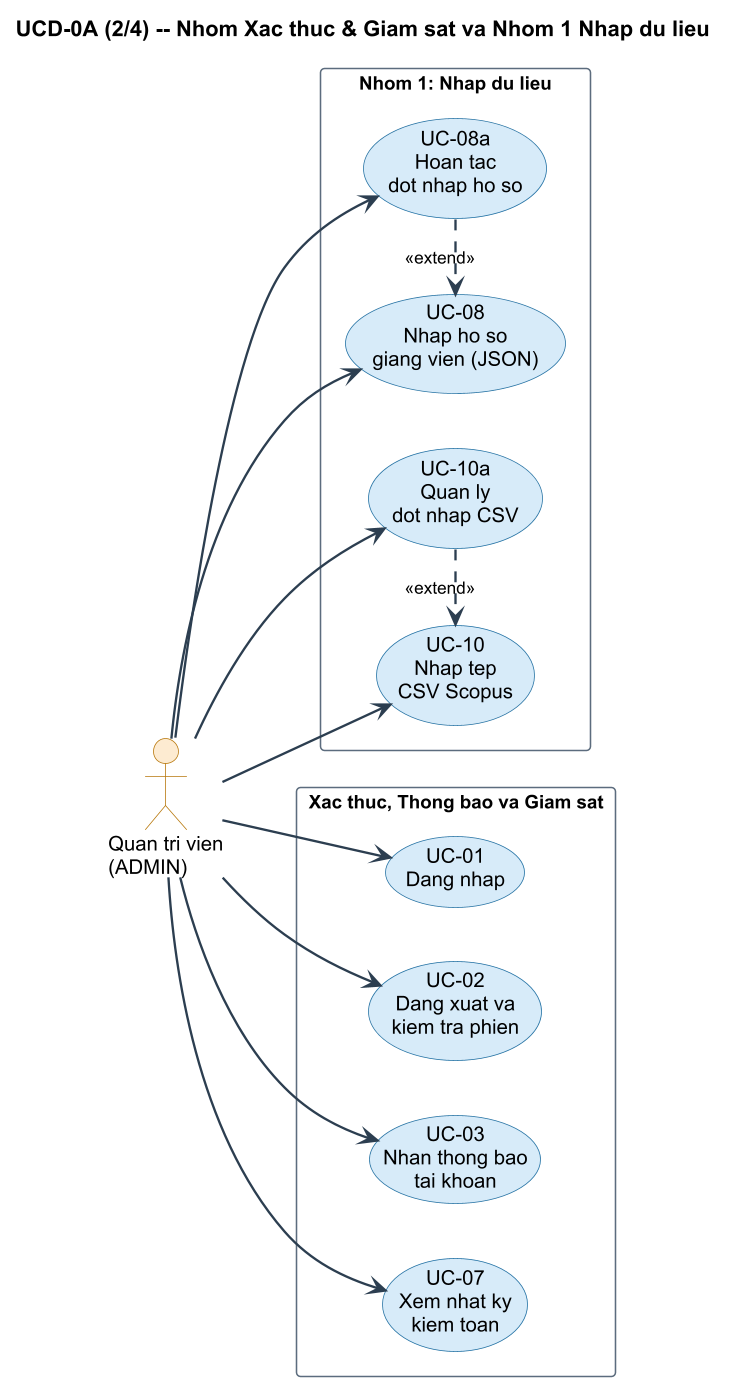

The diagram above was rendered by PlantUML. Its source (embedded in the PNG):
@startuml UCD-0A-P2-xt-g1
' UCD-0A Trang 2/4 — Nhóm Xác thực (XT) và Nhóm 1 (Nhập dữ liệu)
' 8 UC. A4 dọc.
left to right direction
skinparam dpi 150
skinparam defaultFontName "Arial"
skinparam defaultFontSize 13
skinparam shadowing false
skinparam packageStyle rectangle
skinparam ArrowColor #2C3E50
skinparam ArrowFontSize 11
skinparam ArrowThickness 1.5
skinparam usecase {
  BackgroundColor #D6EAF8
  BorderColor #2471A3
  FontSize 13
  FontName "Arial"
}
skinparam actor {
  BackgroundColor #FDEBD0
  BorderColor #B7770D
  FontSize 13
  FontName "Arial"
}
skinparam rectangle {
  BackgroundColor #FEFEFE
  BorderColor #5D6D7E
  FontSize 12
  FontStyle bold
  FontName "Arial"
}

title UCD-0A (2/4) -- Nhom Xac thuc & Giam sat va Nhom 1 Nhap du lieu

actor "Quan tri vien\n(ADMIN)" as ADMIN

rectangle "Xac thuc, Thong bao va Giam sat" {
  usecase "UC-01\nDang nhap" as UC01
  usecase "UC-02\nDang xuat va\nkiem tra phien" as UC02
  usecase "UC-03\nNhan thong bao\ntai khoan" as UC03
  usecase "UC-07\nXem nhat ky\nkiem toan" as UC07
}

rectangle "Nhom 1: Nhap du lieu" {
  usecase "UC-08\nNhap ho so\ngiang vien (JSON)" as UC08
  usecase "UC-08a\nHoan tac\ndot nhap ho so" as UC08a
  usecase "UC-10\nNhap tep\nCSV Scopus" as UC10
  usecase "UC-10a\nQuan ly\ndot nhap CSV" as UC10a
}

ADMIN --> UC01
ADMIN --> UC02
ADMIN --> UC03
ADMIN --> UC07
ADMIN --> UC08
ADMIN --> UC08a
ADMIN --> UC10
ADMIN --> UC10a

UC08a .> UC08 : <<extend>>
UC10a .> UC10 : <<extend>>

@enduml